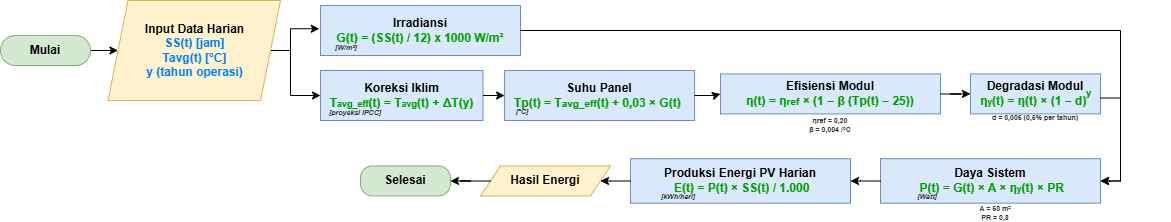

The diagram above was exported from draw.io. Its source (the exported page's mxGraphModel, read from the mxfile embedded in the PNG):
<mxGraphModel dx="691" dy="1713" grid="1" gridSize="10" guides="1" tooltips="1" connect="1" arrows="1" fold="1" page="1" pageScale="1" pageWidth="827" pageHeight="1169" math="0" shadow="0">
  <root>
    <mxCell id="0" />
    <mxCell id="1" parent="0" />
    <mxCell id="2" edge="1" parent="1" source="3" style="edgeStyle=orthogonalEdgeStyle;rounded=0;orthogonalLoop=1;jettySize=auto;html=1;" target="25">
      <mxGeometry relative="1" as="geometry" />
    </mxCell>
    <mxCell id="3" parent="1" style="rounded=1;whiteSpace=wrap;html=1;fillColor=#d5e8d4;strokeColor=#82b366;arcSize=50;" value="&lt;b&gt;Mulai&lt;/b&gt;" vertex="1">
      <mxGeometry height="30" width="90" x="980" y="745" as="geometry" />
    </mxCell>
    <mxCell id="4" parent="1" style="rounded=1;whiteSpace=wrap;html=1;fillColor=#d5e8d4;strokeColor=#82b366;fontStyle=1;arcSize=41;glass=0;" value="Selesai" vertex="1">
      <mxGeometry height="30" width="90" x="1340" y="875.44" as="geometry" />
    </mxCell>
    <mxCell id="5" edge="1" parent="1" source="25" style="edgeStyle=orthogonalEdgeStyle;rounded=0;orthogonalLoop=1;jettySize=auto;html=1;entryX=-0.006;entryY=0.465;entryDx=0;entryDy=0;entryPerimeter=0;" target="27" value="">
      <mxGeometry relative="1" as="geometry">
        <Array as="points">
          <mxPoint x="1270" y="760" />
          <mxPoint x="1270" y="738" />
        </Array>
      </mxGeometry>
    </mxCell>
    <mxCell id="6" connectable="0" parent="1" style="group" value="" vertex="1">
      <mxGeometry height="50" width="162.5" x="1300" y="780" as="geometry" />
    </mxCell>
    <mxCell id="7" parent="6" style="rounded=0;whiteSpace=wrap;html=1;fillColor=#dae8fc;strokeColor=#6c8ebf;" value="&lt;b&gt;Koreksi Iklim&lt;/b&gt;&lt;div&gt;&lt;font color=&quot;#00a200&quot;&gt;&lt;b&gt;T&lt;font style=&quot;font-size: 9px;&quot;&gt;avg_eff&lt;/font&gt;(t) = T&lt;font style=&quot;font-size: 9px;&quot;&gt;avg&lt;/font&gt;(t) + ΔT(y)&lt;/b&gt;&lt;/font&gt;&lt;/div&gt;" vertex="1">
      <mxGeometry height="50" width="162.5" as="geometry" />
    </mxCell>
    <mxCell id="8" parent="6" style="text;html=1;whiteSpace=wrap;strokeColor=none;fillColor=none;align=center;verticalAlign=middle;rounded=0;fontSize=7;fontColor=#333333;" value="&lt;b&gt;&lt;i&gt;[proyeksi IPCC]&lt;/i&gt;&lt;/b&gt;" vertex="1">
      <mxGeometry height="10" width="62" x="3.75" y="38" as="geometry" />
    </mxCell>
    <mxCell id="9" connectable="0" parent="1" style="group" value="" vertex="1">
      <mxGeometry height="67" width="190" x="1510" y="770" as="geometry" />
    </mxCell>
    <mxCell id="10" parent="9" style="rounded=0;whiteSpace=wrap;html=1;fillColor=#dae8fc;strokeColor=#6c8ebf;" value="&lt;b&gt;Suhu Panel&lt;/b&gt;&lt;div&gt;&lt;font color=&quot;#00a200&quot;&gt;&lt;b&gt;Tp(t) = T&lt;font style=&quot;font-size: 10px;&quot;&gt;avg_eff&lt;/font&gt;(t) + 0,03 × G(t)&amp;nbsp;&lt;/b&gt;&lt;/font&gt;&lt;/div&gt;" vertex="1">
      <mxGeometry height="50" width="190" x="-25.90909090909091" y="10" as="geometry" />
    </mxCell>
    <mxCell id="11" parent="9" style="text;html=1;whiteSpace=wrap;strokeColor=none;fillColor=none;align=center;verticalAlign=middle;rounded=0;fontSize=7;fontColor=#333333;" value="&lt;b&gt;&lt;i&gt;[°C]&lt;/i&gt;&lt;/b&gt;" vertex="1">
      <mxGeometry height="10" width="35.91" x="-25.91" y="47" as="geometry" />
    </mxCell>
    <mxCell id="12" connectable="0" parent="1" style="group" value="" vertex="1">
      <mxGeometry height="40" width="220" x="1700" y="785" as="geometry" />
    </mxCell>
    <mxCell id="13" parent="12" style="rounded=0;whiteSpace=wrap;html=1;fillColor=#dae8fc;strokeColor=#6c8ebf;" value="&lt;b&gt;Efisiensi Modul&lt;/b&gt;&lt;div&gt;&lt;font color=&quot;#00a200&quot;&gt;&lt;b style=&quot;color: light-dark(rgb(0, 162, 0), rgb(38, 177, 38));&quot;&gt;&amp;nbsp;η(t) = &lt;/b&gt;&lt;b&gt;η&lt;font style=&quot;font-size: 10px;&quot;&gt;ref&lt;/font&gt;&amp;nbsp;&lt;/b&gt;&lt;b style=&quot;color: light-dark(rgb(0, 162, 0), rgb(38, 177, 38));&quot;&gt;× (1 − &lt;/b&gt;&lt;b style=&quot;color: light-dark(rgb(0, 162, 0), rgb(38, 177, 38));&quot;&gt;β&lt;/b&gt;&lt;b style=&quot;color: light-dark(rgb(0, 162, 0), rgb(38, 177, 38));&quot;&gt;&amp;nbsp;(Tp(t) − 25))&amp;nbsp;&lt;/b&gt;&lt;/font&gt;&lt;/div&gt;" vertex="1">
      <mxGeometry height="40" width="220" y="-1.5999999999999999" as="geometry" />
    </mxCell>
    <mxCell id="14" connectable="0" parent="1" style="group" value="" vertex="1">
      <mxGeometry height="48.39999999999998" width="200" x="1950" y="785" as="geometry" />
    </mxCell>
    <mxCell id="15" parent="14" style="rounded=0;whiteSpace=wrap;html=1;fillColor=#dae8fc;strokeColor=#6c8ebf;" value="&lt;b&gt;Degradasi Modul&lt;/b&gt;&lt;div&gt;&lt;font color=&quot;#00a200&quot;&gt;&lt;b style=&quot;color: light-dark(rgb(0, 162, 0), rgb(38, 177, 38));&quot;&gt;&amp;nbsp;&lt;/b&gt;&lt;b style=&quot;color: light-dark(rgb(0, 162, 0), rgb(38, 177, 38));&quot;&gt;η&lt;/b&gt;&lt;font style=&quot;color: light-dark(rgb(0, 162, 0), rgb(38, 177, 38)); font-weight: bold; font-size: 8px;&quot;&gt;y&lt;/font&gt;&lt;b style=&quot;color: light-dark(rgb(0, 162, 0), rgb(38, 177, 38));&quot;&gt;(t) = η(t) × (1 − &lt;/b&gt;&lt;b&gt;d&lt;/b&gt;&lt;b style=&quot;color: light-dark(rgb(0, 162, 0), rgb(38, 177, 38));&quot;&gt;)&amp;nbsp;&lt;/b&gt;&lt;b style=&quot;color: light-dark(rgb(0, 162, 0), rgb(38, 177, 38));&quot;&gt;&amp;nbsp;&lt;/b&gt;&lt;/font&gt;&lt;/div&gt;" vertex="1">
      <mxGeometry height="40" width="130" y="-1.6" as="geometry" />
    </mxCell>
    <mxCell id="16" parent="14" style="text;whiteSpace=wrap;html=1;fontSize=10;" value="&lt;b style=&quot;forced-color-adjust: none; color: rgb(0, 162, 0); font-family: Helvetica; font-style: normal; font-variant-ligatures: normal; font-variant-caps: normal; letter-spacing: normal; orphans: 2; text-align: center; text-indent: 0px; text-transform: none; widows: 2; word-spacing: 0px; -webkit-text-stroke-width: 0px; white-space: normal; text-decoration-thickness: initial; text-decoration-style: initial; text-decoration-color: initial;&quot;&gt;y&lt;/b&gt;" vertex="1">
      <mxGeometry height="35" width="16" x="114" y="5" as="geometry" />
    </mxCell>
    <mxCell id="17" parent="14" style="text;html=1;whiteSpace=wrap;strokeColor=none;fillColor=none;align=center;verticalAlign=middle;rounded=0;fontSize=7;fontColor=#333333;" value="&lt;b&gt;d = 0,005 (0,5% per tahun)&lt;/b&gt;" vertex="1">
      <mxGeometry height="10" width="90" x="20" y="38.39999999999998" as="geometry" />
    </mxCell>
    <mxCell id="18" connectable="0" parent="1" style="group" value="" vertex="1">
      <mxGeometry height="52.66999999999997" width="220" x="1860" y="870" as="geometry" />
    </mxCell>
    <mxCell id="19" parent="18" style="rounded=0;whiteSpace=wrap;html=1;fillColor=#dae8fc;strokeColor=#6c8ebf;" value="&lt;b&gt;Daya Sistem&lt;/b&gt;&lt;div&gt;&lt;font color=&quot;#00a200&quot;&gt;&lt;b style=&quot;color: light-dark(rgb(0, 162, 0), rgb(38, 177, 38));&quot;&gt;&amp;nbsp;&lt;/b&gt;&lt;/font&gt;&lt;span style=&quot;background-color: transparent;&quot;&gt;&lt;font color=&quot;#00a200&quot;&gt;&lt;b&gt;P(t) = G(t) × A ×&amp;nbsp;&lt;/b&gt;&lt;/font&gt;&lt;/span&gt;&lt;b style=&quot;color: rgb(0, 162, 0);&quot;&gt;η&lt;font style=&quot;font-size: 8px;&quot;&gt;y&lt;/font&gt;(t)&lt;/b&gt;&lt;span style=&quot;background-color: transparent;&quot;&gt;&lt;font color=&quot;#00a200&quot;&gt;&lt;b&gt;&amp;nbsp;× PR&lt;/b&gt;&lt;/font&gt;&lt;/span&gt;&lt;/div&gt;" vertex="1">
      <mxGeometry height="44.44444444444444" width="220" y="-1.7777777777777777" as="geometry" />
    </mxCell>
    <mxCell id="20" parent="18" style="text;html=1;whiteSpace=wrap;strokeColor=none;fillColor=none;align=center;verticalAlign=middle;rounded=0;fontSize=7;fontColor=#333333;" value="&lt;b&gt;&lt;i&gt;[Watt]&amp;nbsp;&lt;/i&gt;&lt;/b&gt;" vertex="1">
      <mxGeometry height="10" width="35.91" x="30.089999999999918" y="31.66999999999996" as="geometry" />
    </mxCell>
    <mxCell id="21" connectable="0" parent="1" style="group" value="" vertex="1">
      <mxGeometry height="50" width="220" x="1610" y="870" as="geometry" />
    </mxCell>
    <mxCell id="22" parent="21" style="rounded=0;whiteSpace=wrap;html=1;fillColor=#dae8fc;strokeColor=#6c8ebf;" value="&lt;b&gt;Produksi Energi PV Harian&lt;/b&gt;&lt;div&gt;&lt;font color=&quot;#00a200&quot;&gt;&lt;b style=&quot;color: light-dark(rgb(0, 162, 0), rgb(38, 177, 38));&quot;&gt;&amp;nbsp;&lt;/b&gt;&lt;/font&gt;&lt;span style=&quot;background-color: transparent;&quot;&gt;&lt;font color=&quot;#00a200&quot;&gt;&lt;b&gt;E(t) = P(t) × SS(t) / 1.000&lt;/b&gt;&lt;/font&gt;&lt;/span&gt;&lt;/div&gt;" vertex="1">
      <mxGeometry height="44.44444444444444" width="220" y="-1.7777777777777777" as="geometry" />
    </mxCell>
    <mxCell id="23" parent="21" style="text;html=1;whiteSpace=wrap;strokeColor=none;fillColor=none;align=center;verticalAlign=middle;rounded=0;fontSize=7;fontColor=#333333;" value="&lt;b&gt;&lt;i&gt;[kWh/hari]&lt;/i&gt;&lt;/b&gt;" vertex="1">
      <mxGeometry height="10" width="35.91" x="30.089999999999918" y="31.66999999999996" as="geometry" />
    </mxCell>
    <mxCell id="24" connectable="0" parent="1" style="group" value="" vertex="1">
      <mxGeometry height="100" width="172.5" x="1087.5" y="710" as="geometry" />
    </mxCell>
    <mxCell id="25" parent="24" style="shape=parallelogram;perimeter=parallelogramPerimeter;whiteSpace=wrap;html=1;fixedSize=1;fillColor=#fff2cc;strokeColor=#d6b656;" value="&lt;b&gt;Input Data Harian&lt;br&gt;&lt;/b&gt;&lt;div&gt;&lt;div style=&quot;&quot;&gt;&lt;b&gt;&lt;font style=&quot;color: rgb(0, 127, 255);&quot;&gt;SS(t) [jam]&lt;/font&gt;&lt;/b&gt;&lt;/div&gt;&lt;div style=&quot;&quot;&gt;&lt;b&gt;&lt;font style=&quot;color: rgb(0, 127, 255);&quot;&gt;Tavg(t) [°C]&lt;/font&gt;&lt;/b&gt;&lt;/div&gt;&lt;div style=&quot;&quot;&gt;&lt;b&gt;&lt;font style=&quot;color: rgb(0, 127, 255);&quot;&gt;y (tahun operasi)&lt;/font&gt;&lt;/b&gt;&lt;/div&gt;&lt;/div&gt;" vertex="1">
      <mxGeometry height="100" width="172.5" as="geometry" />
    </mxCell>
    <mxCell id="26" connectable="0" parent="1" style="group" value="" vertex="1">
      <mxGeometry height="50" width="200" x="1300" y="715" as="geometry" />
    </mxCell>
    <mxCell id="27" parent="26" style="rounded=0;whiteSpace=wrap;html=1;fillColor=#dae8fc;strokeColor=#6c8ebf;" value="&lt;b&gt;Irradiansi&lt;/b&gt;&lt;div&gt;&lt;b&gt;&lt;font style=&quot;color: rgb(0, 162, 0);&quot;&gt;G(t) = (SS&lt;/font&gt;&lt;/b&gt;&lt;b style=&quot;background-color: transparent; color: rgb(0, 162, 0);&quot;&gt;(t) /&amp;nbsp;&lt;/b&gt;&lt;b style=&quot;background-color: transparent; color: light-dark(rgb(0, 0, 0), rgb(255, 255, 255));&quot;&gt;&lt;font style=&quot;color: rgb(0, 162, 0);&quot;&gt;12) x 1000&amp;nbsp;&lt;/font&gt;&lt;/b&gt;&lt;span style=&quot;background-color: transparent;&quot;&gt;&lt;font color=&quot;#00a200&quot;&gt;&lt;b&gt;W/m²&lt;/b&gt;&lt;/font&gt;&lt;/span&gt;&lt;/div&gt;" vertex="1">
      <mxGeometry height="50" width="200" as="geometry" />
    </mxCell>
    <mxCell id="28" parent="26" style="text;html=1;whiteSpace=wrap;strokeColor=none;fillColor=none;align=center;verticalAlign=middle;rounded=0;fontSize=7;fontColor=#333333;" value="&lt;b&gt;&lt;i&gt;&amp;nbsp;[W/m²]&amp;nbsp;&lt;/i&gt;&lt;/b&gt;" vertex="1">
      <mxGeometry height="10" width="30" x="11.25" y="38" as="geometry" />
    </mxCell>
    <mxCell id="29" edge="1" parent="1" style="edgeStyle=orthogonalEdgeStyle;rounded=0;orthogonalLoop=1;jettySize=auto;html=1;entryX=0;entryY=0.5;entryDx=0;entryDy=0;" target="7">
      <mxGeometry relative="1" as="geometry">
        <Array as="points">
          <mxPoint x="1270" y="760" />
          <mxPoint x="1270" y="805" />
        </Array>
        <mxPoint x="1260" y="760" as="sourcePoint" />
      </mxGeometry>
    </mxCell>
    <mxCell id="30" edge="1" parent="1" source="7" style="edgeStyle=orthogonalEdgeStyle;rounded=0;orthogonalLoop=1;jettySize=auto;html=1;entryX=0;entryY=0.5;entryDx=0;entryDy=0;" target="10">
      <mxGeometry relative="1" as="geometry" />
    </mxCell>
    <mxCell id="31" edge="1" parent="1" source="10" style="edgeStyle=orthogonalEdgeStyle;rounded=0;orthogonalLoop=1;jettySize=auto;html=1;entryX=0;entryY=0.5;entryDx=0;entryDy=0;" target="13">
      <mxGeometry relative="1" as="geometry" />
    </mxCell>
    <mxCell id="32" edge="1" parent="1" source="13" style="edgeStyle=orthogonalEdgeStyle;rounded=0;orthogonalLoop=1;jettySize=auto;html=1;entryX=0;entryY=0.5;entryDx=0;entryDy=0;" target="15">
      <mxGeometry relative="1" as="geometry" />
    </mxCell>
    <mxCell id="33" connectable="0" parent="1" style="group" value="" vertex="1">
      <mxGeometry height="30" width="130" x="1460" y="875.44" as="geometry" />
    </mxCell>
    <mxCell id="34" parent="33" style="shape=parallelogram;perimeter=parallelogramPerimeter;whiteSpace=wrap;html=1;fixedSize=1;fillColor=#fff2cc;strokeColor=#d6b656;" value="&lt;b&gt;Hasil Energi&lt;/b&gt;" vertex="1">
      <mxGeometry height="30" width="130" as="geometry" />
    </mxCell>
    <mxCell id="35" edge="1" parent="1" source="19" style="edgeStyle=orthogonalEdgeStyle;rounded=0;orthogonalLoop=1;jettySize=auto;html=1;entryX=1;entryY=0.5;entryDx=0;entryDy=0;" target="22">
      <mxGeometry relative="1" as="geometry" />
    </mxCell>
    <mxCell id="36" edge="1" parent="1" source="22" style="edgeStyle=orthogonalEdgeStyle;rounded=0;orthogonalLoop=1;jettySize=auto;html=1;entryX=1;entryY=0.5;entryDx=0;entryDy=0;" target="34">
      <mxGeometry relative="1" as="geometry" />
    </mxCell>
    <mxCell id="37" edge="1" parent="1" source="34" style="edgeStyle=orthogonalEdgeStyle;rounded=0;orthogonalLoop=1;jettySize=auto;html=1;entryX=1;entryY=0.5;entryDx=0;entryDy=0;" target="4">
      <mxGeometry relative="1" as="geometry" />
    </mxCell>
    <mxCell id="38" edge="1" parent="1" source="27" style="edgeStyle=orthogonalEdgeStyle;rounded=0;orthogonalLoop=1;jettySize=auto;html=1;entryX=1;entryY=0.5;entryDx=0;entryDy=0;" target="19">
      <mxGeometry relative="1" as="geometry" />
    </mxCell>
    <mxCell id="39" edge="1" parent="1" source="16" style="edgeStyle=orthogonalEdgeStyle;rounded=0;orthogonalLoop=1;jettySize=auto;html=1;entryX=1;entryY=0.5;entryDx=0;entryDy=0;" target="19">
      <mxGeometry relative="1" as="geometry">
        <Array as="points">
          <mxPoint x="2100" y="808" />
          <mxPoint x="2100" y="890" />
        </Array>
      </mxGeometry>
    </mxCell>
    <mxCell id="40" parent="1" style="text;html=1;whiteSpace=wrap;strokeColor=none;fillColor=none;align=center;verticalAlign=middle;rounded=0;fontSize=7;fontColor=#333333;" value="&lt;div&gt;&lt;b&gt;ηref = 0,20&lt;/b&gt;&lt;/div&gt;&lt;div&gt;&lt;b&gt;β = 0,004 /°C&lt;/b&gt;&lt;/div&gt;" vertex="1">
      <mxGeometry height="10" width="65.91" x="1777.0400000000002" y="830" as="geometry" />
    </mxCell>
    <mxCell id="41" parent="1" style="text;html=1;whiteSpace=wrap;strokeColor=none;fillColor=none;align=center;verticalAlign=middle;rounded=0;fontSize=7;fontColor=#333333;" value="&lt;b&gt;A = 50 m²&lt;/b&gt;&lt;div&gt;&lt;b&gt;PR = 0,8&lt;/b&gt;&lt;/div&gt;" vertex="1">
      <mxGeometry height="10" width="90" x="1930" y="917.67" as="geometry" />
    </mxCell>
  </root>
</mxGraphModel>